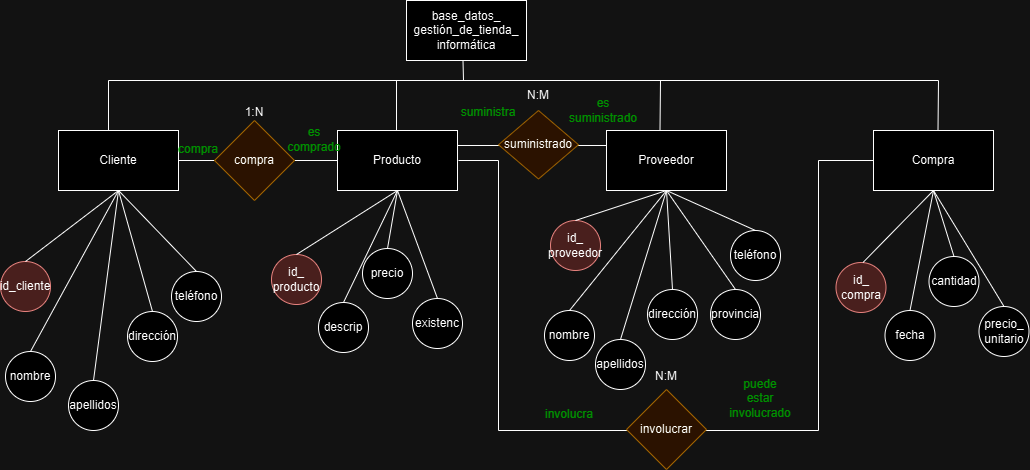

The diagram above was exported from draw.io. Its source (the exported page's mxGraphModel, read from the mxfile embedded in the PNG):
<mxGraphModel dx="1042" dy="565" grid="1" gridSize="10" guides="1" tooltips="1" connect="1" arrows="1" fold="1" page="1" pageScale="1" pageWidth="827" pageHeight="1169" math="0" shadow="0">
  <root>
    <mxCell id="0" />
    <mxCell id="1" parent="0" />
    <mxCell id="ehHXIc85ZH8T-wPpUlw9-76" value="" style="endArrow=none;html=1;rounded=0;entryX=1;entryY=0.25;entryDx=0;entryDy=0;exitX=0;exitY=0.25;exitDx=0;exitDy=0;" edge="1" parent="1" source="ehHXIc85ZH8T-wPpUlw9-11" target="ehHXIc85ZH8T-wPpUlw9-1">
      <mxGeometry width="50" height="50" relative="1" as="geometry">
        <mxPoint x="470" y="290" as="sourcePoint" />
        <mxPoint x="520" y="240" as="targetPoint" />
      </mxGeometry>
    </mxCell>
    <mxCell id="ehHXIc85ZH8T-wPpUlw9-1" value="Producto" style="rounded=0;whiteSpace=wrap;html=1;" vertex="1" parent="1">
      <mxGeometry x="339" y="140" width="120" height="60" as="geometry" />
    </mxCell>
    <mxCell id="ehHXIc85ZH8T-wPpUlw9-2" value="Cliente" style="rounded=0;whiteSpace=wrap;html=1;" vertex="1" parent="1">
      <mxGeometry x="60" y="140" width="120" height="60" as="geometry" />
    </mxCell>
    <mxCell id="ehHXIc85ZH8T-wPpUlw9-3" value="Compra" style="rounded=0;whiteSpace=wrap;html=1;" vertex="1" parent="1">
      <mxGeometry x="875" y="140" width="120" height="60" as="geometry" />
    </mxCell>
    <mxCell id="ehHXIc85ZH8T-wPpUlw9-5" value="base_datos_&lt;div&gt;gestión_de_tienda_&lt;/div&gt;&lt;div&gt;informática&lt;/div&gt;" style="rounded=0;whiteSpace=wrap;html=1;" vertex="1" parent="1">
      <mxGeometry x="408" y="10" width="120" height="60" as="geometry" />
    </mxCell>
    <mxCell id="ehHXIc85ZH8T-wPpUlw9-6" value="" style="endArrow=none;html=1;rounded=0;" edge="1" parent="1">
      <mxGeometry width="50" height="50" relative="1" as="geometry">
        <mxPoint x="940" y="90" as="sourcePoint" />
        <mxPoint x="110" y="90" as="targetPoint" />
      </mxGeometry>
    </mxCell>
    <mxCell id="ehHXIc85ZH8T-wPpUlw9-7" value="" style="endArrow=none;html=1;rounded=0;" edge="1" parent="1">
      <mxGeometry width="50" height="50" relative="1" as="geometry">
        <mxPoint x="110" y="140" as="sourcePoint" />
        <mxPoint x="110" y="90" as="targetPoint" />
      </mxGeometry>
    </mxCell>
    <mxCell id="ehHXIc85ZH8T-wPpUlw9-8" value="" style="endArrow=none;html=1;rounded=0;" edge="1" parent="1">
      <mxGeometry width="50" height="50" relative="1" as="geometry">
        <mxPoint x="398" y="140" as="sourcePoint" />
        <mxPoint x="398" y="90" as="targetPoint" />
      </mxGeometry>
    </mxCell>
    <mxCell id="ehHXIc85ZH8T-wPpUlw9-9" value="" style="endArrow=none;html=1;rounded=0;" edge="1" parent="1">
      <mxGeometry width="50" height="50" relative="1" as="geometry">
        <mxPoint x="939.5" y="140" as="sourcePoint" />
        <mxPoint x="940" y="90" as="targetPoint" />
      </mxGeometry>
    </mxCell>
    <mxCell id="ehHXIc85ZH8T-wPpUlw9-10" value="" style="endArrow=none;html=1;rounded=0;" edge="1" parent="1">
      <mxGeometry width="50" height="50" relative="1" as="geometry">
        <mxPoint x="465" y="90" as="sourcePoint" />
        <mxPoint x="464.5" y="70" as="targetPoint" />
      </mxGeometry>
    </mxCell>
    <mxCell id="ehHXIc85ZH8T-wPpUlw9-11" value="Proveedor" style="rounded=0;whiteSpace=wrap;html=1;" vertex="1" parent="1">
      <mxGeometry x="608" y="140" width="120" height="60" as="geometry" />
    </mxCell>
    <mxCell id="ehHXIc85ZH8T-wPpUlw9-12" value="" style="endArrow=none;html=1;rounded=0;" edge="1" parent="1">
      <mxGeometry width="50" height="50" relative="1" as="geometry">
        <mxPoint x="661.5" y="140" as="sourcePoint" />
        <mxPoint x="662" y="90" as="targetPoint" />
      </mxGeometry>
    </mxCell>
    <mxCell id="ehHXIc85ZH8T-wPpUlw9-15" value="id_cliente" style="ellipse;whiteSpace=wrap;html=1;aspect=fixed;fillColor=#f8cecc;strokeColor=#b85450;" vertex="1" parent="1">
      <mxGeometry x="2" y="271" width="50" height="50" as="geometry" />
    </mxCell>
    <mxCell id="ehHXIc85ZH8T-wPpUlw9-16" value="dirección" style="ellipse;whiteSpace=wrap;html=1;aspect=fixed;" vertex="1" parent="1">
      <mxGeometry x="129" y="321" width="50" height="50" as="geometry" />
    </mxCell>
    <mxCell id="ehHXIc85ZH8T-wPpUlw9-17" value="nombre" style="ellipse;whiteSpace=wrap;html=1;aspect=fixed;" vertex="1" parent="1">
      <mxGeometry x="7" y="361" width="50" height="50" as="geometry" />
    </mxCell>
    <mxCell id="ehHXIc85ZH8T-wPpUlw9-18" value="teléfono" style="ellipse;whiteSpace=wrap;html=1;aspect=fixed;" vertex="1" parent="1">
      <mxGeometry x="173" y="281" width="50" height="50" as="geometry" />
    </mxCell>
    <mxCell id="ehHXIc85ZH8T-wPpUlw9-20" value="" style="endArrow=none;html=1;rounded=0;entryX=0.5;entryY=1;entryDx=0;entryDy=0;exitX=0.5;exitY=0;exitDx=0;exitDy=0;" edge="1" parent="1" source="ehHXIc85ZH8T-wPpUlw9-18" target="ehHXIc85ZH8T-wPpUlw9-2">
      <mxGeometry width="50" height="50" relative="1" as="geometry">
        <mxPoint x="410" y="280" as="sourcePoint" />
        <mxPoint x="460" y="230" as="targetPoint" />
      </mxGeometry>
    </mxCell>
    <mxCell id="ehHXIc85ZH8T-wPpUlw9-21" value="" style="endArrow=none;html=1;rounded=0;entryX=0.5;entryY=1;entryDx=0;entryDy=0;exitX=0.5;exitY=0;exitDx=0;exitDy=0;" edge="1" parent="1" source="ehHXIc85ZH8T-wPpUlw9-16" target="ehHXIc85ZH8T-wPpUlw9-2">
      <mxGeometry width="50" height="50" relative="1" as="geometry">
        <mxPoint x="410" y="280" as="sourcePoint" />
        <mxPoint x="460" y="230" as="targetPoint" />
      </mxGeometry>
    </mxCell>
    <mxCell id="ehHXIc85ZH8T-wPpUlw9-22" value="" style="endArrow=none;html=1;rounded=0;exitX=0.5;exitY=1;exitDx=0;exitDy=0;entryX=0.5;entryY=0;entryDx=0;entryDy=0;" edge="1" parent="1" source="ehHXIc85ZH8T-wPpUlw9-2" target="ehHXIc85ZH8T-wPpUlw9-15">
      <mxGeometry width="50" height="50" relative="1" as="geometry">
        <mxPoint x="410" y="280" as="sourcePoint" />
        <mxPoint x="460" y="230" as="targetPoint" />
      </mxGeometry>
    </mxCell>
    <mxCell id="ehHXIc85ZH8T-wPpUlw9-23" value="" style="endArrow=none;html=1;rounded=0;entryX=0.5;entryY=1;entryDx=0;entryDy=0;exitX=0.5;exitY=0;exitDx=0;exitDy=0;" edge="1" parent="1" source="ehHXIc85ZH8T-wPpUlw9-17" target="ehHXIc85ZH8T-wPpUlw9-2">
      <mxGeometry width="50" height="50" relative="1" as="geometry">
        <mxPoint x="410" y="280" as="sourcePoint" />
        <mxPoint x="460" y="230" as="targetPoint" />
      </mxGeometry>
    </mxCell>
    <mxCell id="ehHXIc85ZH8T-wPpUlw9-24" value="" style="endArrow=none;html=1;rounded=0;exitX=0.5;exitY=0;exitDx=0;exitDy=0;" edge="1" parent="1" source="ehHXIc85ZH8T-wPpUlw9-25">
      <mxGeometry width="50" height="50" relative="1" as="geometry">
        <mxPoint x="100" y="390" as="sourcePoint" />
        <mxPoint x="120" y="200" as="targetPoint" />
      </mxGeometry>
    </mxCell>
    <mxCell id="ehHXIc85ZH8T-wPpUlw9-25" value="apellidos" style="ellipse;whiteSpace=wrap;html=1;aspect=fixed;" vertex="1" parent="1">
      <mxGeometry x="70" y="390" width="50" height="50" as="geometry" />
    </mxCell>
    <mxCell id="ehHXIc85ZH8T-wPpUlw9-26" value="id_&lt;div&gt;producto&lt;/div&gt;" style="ellipse;whiteSpace=wrap;html=1;aspect=fixed;fillColor=#f8cecc;strokeColor=#b85450;" vertex="1" parent="1">
      <mxGeometry x="273" y="264" width="50" height="50" as="geometry" />
    </mxCell>
    <mxCell id="ehHXIc85ZH8T-wPpUlw9-27" value="descrip" style="ellipse;whiteSpace=wrap;html=1;aspect=fixed;" vertex="1" parent="1">
      <mxGeometry x="320" y="312" width="50" height="50" as="geometry" />
    </mxCell>
    <mxCell id="ehHXIc85ZH8T-wPpUlw9-28" value="precio" style="ellipse;whiteSpace=wrap;html=1;aspect=fixed;" vertex="1" parent="1">
      <mxGeometry x="364" y="258" width="50" height="50" as="geometry" />
    </mxCell>
    <mxCell id="ehHXIc85ZH8T-wPpUlw9-29" value="existenc" style="ellipse;whiteSpace=wrap;html=1;aspect=fixed;" vertex="1" parent="1">
      <mxGeometry x="414" y="308" width="50" height="50" as="geometry" />
    </mxCell>
    <mxCell id="ehHXIc85ZH8T-wPpUlw9-30" value="" style="endArrow=none;html=1;rounded=0;entryX=0.5;entryY=1;entryDx=0;entryDy=0;exitX=0.5;exitY=0;exitDx=0;exitDy=0;" edge="1" parent="1" source="ehHXIc85ZH8T-wPpUlw9-27" target="ehHXIc85ZH8T-wPpUlw9-1">
      <mxGeometry width="50" height="50" relative="1" as="geometry">
        <mxPoint x="410" y="390" as="sourcePoint" />
        <mxPoint x="460" y="340" as="targetPoint" />
      </mxGeometry>
    </mxCell>
    <mxCell id="ehHXIc85ZH8T-wPpUlw9-32" value="" style="endArrow=none;html=1;rounded=0;exitX=0.5;exitY=0;exitDx=0;exitDy=0;entryX=0.5;entryY=1;entryDx=0;entryDy=0;" edge="1" parent="1" target="ehHXIc85ZH8T-wPpUlw9-1">
      <mxGeometry width="50" height="50" relative="1" as="geometry">
        <mxPoint x="298" y="264" as="sourcePoint" />
        <mxPoint x="350" y="220" as="targetPoint" />
      </mxGeometry>
    </mxCell>
    <mxCell id="ehHXIc85ZH8T-wPpUlw9-33" value="" style="endArrow=none;html=1;rounded=0;entryX=0.5;entryY=1;entryDx=0;entryDy=0;exitX=0.5;exitY=0;exitDx=0;exitDy=0;" edge="1" parent="1" source="ehHXIc85ZH8T-wPpUlw9-28" target="ehHXIc85ZH8T-wPpUlw9-1">
      <mxGeometry width="50" height="50" relative="1" as="geometry">
        <mxPoint x="210" y="470" as="sourcePoint" />
        <mxPoint x="290" y="410" as="targetPoint" />
      </mxGeometry>
    </mxCell>
    <mxCell id="ehHXIc85ZH8T-wPpUlw9-34" value="" style="endArrow=none;html=1;rounded=0;entryX=0.5;entryY=1;entryDx=0;entryDy=0;exitX=0.5;exitY=0;exitDx=0;exitDy=0;" edge="1" parent="1" source="ehHXIc85ZH8T-wPpUlw9-29" target="ehHXIc85ZH8T-wPpUlw9-1">
      <mxGeometry width="50" height="50" relative="1" as="geometry">
        <mxPoint x="220" y="480" as="sourcePoint" />
        <mxPoint x="300" y="420" as="targetPoint" />
      </mxGeometry>
    </mxCell>
    <mxCell id="ehHXIc85ZH8T-wPpUlw9-35" value="id_&lt;div&gt;proveedor&lt;/div&gt;" style="ellipse;whiteSpace=wrap;html=1;aspect=fixed;fillColor=#f8cecc;strokeColor=#b85450;" vertex="1" parent="1">
      <mxGeometry x="552" y="230" width="50" height="50" as="geometry" />
    </mxCell>
    <mxCell id="ehHXIc85ZH8T-wPpUlw9-36" value="dirección" style="ellipse;whiteSpace=wrap;html=1;aspect=fixed;" vertex="1" parent="1">
      <mxGeometry x="649" y="299" width="50" height="50" as="geometry" />
    </mxCell>
    <mxCell id="ehHXIc85ZH8T-wPpUlw9-37" value="nombre" style="ellipse;whiteSpace=wrap;html=1;aspect=fixed;" vertex="1" parent="1">
      <mxGeometry x="546" y="320" width="50" height="50" as="geometry" />
    </mxCell>
    <mxCell id="ehHXIc85ZH8T-wPpUlw9-38" value="teléfono" style="ellipse;whiteSpace=wrap;html=1;aspect=fixed;" vertex="1" parent="1">
      <mxGeometry x="732" y="240" width="50" height="50" as="geometry" />
    </mxCell>
    <mxCell id="ehHXIc85ZH8T-wPpUlw9-39" value="apellidos" style="ellipse;whiteSpace=wrap;html=1;aspect=fixed;" vertex="1" parent="1">
      <mxGeometry x="597" y="349" width="50" height="50" as="geometry" />
    </mxCell>
    <mxCell id="ehHXIc85ZH8T-wPpUlw9-40" value="provincia" style="ellipse;whiteSpace=wrap;html=1;aspect=fixed;" vertex="1" parent="1">
      <mxGeometry x="712" y="299" width="50" height="50" as="geometry" />
    </mxCell>
    <mxCell id="ehHXIc85ZH8T-wPpUlw9-41" value="" style="endArrow=none;html=1;rounded=0;entryX=0.5;entryY=1;entryDx=0;entryDy=0;exitX=0.5;exitY=0;exitDx=0;exitDy=0;" edge="1" parent="1" source="ehHXIc85ZH8T-wPpUlw9-35" target="ehHXIc85ZH8T-wPpUlw9-11">
      <mxGeometry width="50" height="50" relative="1" as="geometry">
        <mxPoint x="462" y="390" as="sourcePoint" />
        <mxPoint x="512" y="340" as="targetPoint" />
      </mxGeometry>
    </mxCell>
    <mxCell id="ehHXIc85ZH8T-wPpUlw9-43" value="" style="endArrow=none;html=1;rounded=0;entryX=0.5;entryY=1;entryDx=0;entryDy=0;exitX=0.5;exitY=0;exitDx=0;exitDy=0;" edge="1" parent="1" source="ehHXIc85ZH8T-wPpUlw9-39" target="ehHXIc85ZH8T-wPpUlw9-11">
      <mxGeometry width="50" height="50" relative="1" as="geometry">
        <mxPoint x="462" y="390" as="sourcePoint" />
        <mxPoint x="512" y="340" as="targetPoint" />
      </mxGeometry>
    </mxCell>
    <mxCell id="ehHXIc85ZH8T-wPpUlw9-44" value="" style="endArrow=none;html=1;rounded=0;entryX=0.5;entryY=1;entryDx=0;entryDy=0;exitX=0.5;exitY=0;exitDx=0;exitDy=0;" edge="1" parent="1" source="ehHXIc85ZH8T-wPpUlw9-37" target="ehHXIc85ZH8T-wPpUlw9-11">
      <mxGeometry width="50" height="50" relative="1" as="geometry">
        <mxPoint x="472" y="400" as="sourcePoint" />
        <mxPoint x="672" y="200" as="targetPoint" />
      </mxGeometry>
    </mxCell>
    <mxCell id="ehHXIc85ZH8T-wPpUlw9-45" value="" style="endArrow=none;html=1;rounded=0;entryX=0.5;entryY=1;entryDx=0;entryDy=0;exitX=0.5;exitY=0;exitDx=0;exitDy=0;" edge="1" parent="1" source="ehHXIc85ZH8T-wPpUlw9-36" target="ehHXIc85ZH8T-wPpUlw9-11">
      <mxGeometry width="50" height="50" relative="1" as="geometry">
        <mxPoint x="482" y="410" as="sourcePoint" />
        <mxPoint x="532" y="360" as="targetPoint" />
      </mxGeometry>
    </mxCell>
    <mxCell id="ehHXIc85ZH8T-wPpUlw9-46" value="" style="endArrow=none;html=1;rounded=0;entryX=0.5;entryY=1;entryDx=0;entryDy=0;exitX=0.5;exitY=0;exitDx=0;exitDy=0;" edge="1" parent="1" source="ehHXIc85ZH8T-wPpUlw9-40" target="ehHXIc85ZH8T-wPpUlw9-11">
      <mxGeometry width="50" height="50" relative="1" as="geometry">
        <mxPoint x="492" y="420" as="sourcePoint" />
        <mxPoint x="542" y="370" as="targetPoint" />
      </mxGeometry>
    </mxCell>
    <mxCell id="ehHXIc85ZH8T-wPpUlw9-47" value="" style="endArrow=none;html=1;rounded=0;entryX=0.5;entryY=1;entryDx=0;entryDy=0;exitX=0.5;exitY=0;exitDx=0;exitDy=0;" edge="1" parent="1" source="ehHXIc85ZH8T-wPpUlw9-38" target="ehHXIc85ZH8T-wPpUlw9-11">
      <mxGeometry width="50" height="50" relative="1" as="geometry">
        <mxPoint x="502" y="430" as="sourcePoint" />
        <mxPoint x="552" y="380" as="targetPoint" />
      </mxGeometry>
    </mxCell>
    <mxCell id="ehHXIc85ZH8T-wPpUlw9-48" value="id_&lt;div&gt;compra&lt;/div&gt;" style="ellipse;whiteSpace=wrap;html=1;aspect=fixed;fillColor=#f8cecc;strokeColor=#b85450;" vertex="1" parent="1">
      <mxGeometry x="837.5" y="272" width="50" height="50" as="geometry" />
    </mxCell>
    <mxCell id="ehHXIc85ZH8T-wPpUlw9-49" value="fecha" style="ellipse;whiteSpace=wrap;html=1;aspect=fixed;" vertex="1" parent="1">
      <mxGeometry x="886.5" y="320" width="50" height="50" as="geometry" />
    </mxCell>
    <mxCell id="ehHXIc85ZH8T-wPpUlw9-50" value="cantidad" style="ellipse;whiteSpace=wrap;html=1;aspect=fixed;" vertex="1" parent="1">
      <mxGeometry x="930.5" y="266" width="50" height="50" as="geometry" />
    </mxCell>
    <mxCell id="ehHXIc85ZH8T-wPpUlw9-51" value="precio_&lt;div&gt;unitario&lt;/div&gt;" style="ellipse;whiteSpace=wrap;html=1;aspect=fixed;" vertex="1" parent="1">
      <mxGeometry x="980.5" y="316" width="50" height="50" as="geometry" />
    </mxCell>
    <mxCell id="ehHXIc85ZH8T-wPpUlw9-52" value="" style="endArrow=none;html=1;rounded=0;entryX=0.5;entryY=1;entryDx=0;entryDy=0;exitX=0.5;exitY=0;exitDx=0;exitDy=0;" edge="1" parent="1" target="ehHXIc85ZH8T-wPpUlw9-3">
      <mxGeometry width="50" height="50" relative="1" as="geometry">
        <mxPoint x="864.5" y="272" as="sourcePoint" />
        <mxPoint x="555" y="340" as="targetPoint" />
      </mxGeometry>
    </mxCell>
    <mxCell id="ehHXIc85ZH8T-wPpUlw9-53" value="" style="endArrow=none;html=1;rounded=0;entryX=0.5;entryY=1;entryDx=0;entryDy=0;exitX=0.5;exitY=0;exitDx=0;exitDy=0;" edge="1" parent="1" source="ehHXIc85ZH8T-wPpUlw9-49" target="ehHXIc85ZH8T-wPpUlw9-3">
      <mxGeometry width="50" height="50" relative="1" as="geometry">
        <mxPoint x="875" y="282" as="sourcePoint" />
        <mxPoint x="945" y="210" as="targetPoint" />
      </mxGeometry>
    </mxCell>
    <mxCell id="ehHXIc85ZH8T-wPpUlw9-54" value="" style="endArrow=none;html=1;rounded=0;exitX=0.5;exitY=0;exitDx=0;exitDy=0;" edge="1" parent="1" source="ehHXIc85ZH8T-wPpUlw9-50">
      <mxGeometry width="50" height="50" relative="1" as="geometry">
        <mxPoint x="885" y="292" as="sourcePoint" />
        <mxPoint x="935" y="200" as="targetPoint" />
      </mxGeometry>
    </mxCell>
    <mxCell id="ehHXIc85ZH8T-wPpUlw9-56" value="" style="endArrow=none;html=1;rounded=0;entryX=0.5;entryY=1;entryDx=0;entryDy=0;exitX=0.5;exitY=0;exitDx=0;exitDy=0;" edge="1" parent="1" source="ehHXIc85ZH8T-wPpUlw9-51" target="ehHXIc85ZH8T-wPpUlw9-3">
      <mxGeometry width="50" height="50" relative="1" as="geometry">
        <mxPoint x="905" y="312" as="sourcePoint" />
        <mxPoint x="975" y="240" as="targetPoint" />
      </mxGeometry>
    </mxCell>
    <mxCell id="ehHXIc85ZH8T-wPpUlw9-58" value="" style="endArrow=none;html=1;rounded=0;entryX=1;entryY=0.5;entryDx=0;entryDy=0;exitX=0;exitY=0.5;exitDx=0;exitDy=0;" edge="1" parent="1" source="ehHXIc85ZH8T-wPpUlw9-1" target="ehHXIc85ZH8T-wPpUlw9-2">
      <mxGeometry width="50" height="50" relative="1" as="geometry">
        <mxPoint x="430" y="290" as="sourcePoint" />
        <mxPoint x="480" y="240" as="targetPoint" />
      </mxGeometry>
    </mxCell>
    <mxCell id="ehHXIc85ZH8T-wPpUlw9-57" value="compra" style="rhombus;whiteSpace=wrap;html=1;fillColor=#ffe6cc;strokeColor=#d79b00;" vertex="1" parent="1">
      <mxGeometry x="216" y="130" width="80" height="80" as="geometry" />
    </mxCell>
    <mxCell id="ehHXIc85ZH8T-wPpUlw9-59" value="1:N" style="text;html=1;align=center;verticalAlign=middle;whiteSpace=wrap;rounded=0;" vertex="1" parent="1">
      <mxGeometry x="226" y="107" width="60" height="30" as="geometry" />
    </mxCell>
    <mxCell id="ehHXIc85ZH8T-wPpUlw9-60" value="compra" style="text;html=1;align=center;verticalAlign=middle;whiteSpace=wrap;rounded=0;fontColor=#00FF00;" vertex="1" parent="1">
      <mxGeometry x="180" y="150" width="40" height="17" as="geometry" />
    </mxCell>
    <mxCell id="ehHXIc85ZH8T-wPpUlw9-61" value="es comprado" style="text;html=1;align=center;verticalAlign=middle;whiteSpace=wrap;rounded=0;fontColor=#00FF00;" vertex="1" parent="1">
      <mxGeometry x="296" y="140" width="40" height="17" as="geometry" />
    </mxCell>
    <mxCell id="ehHXIc85ZH8T-wPpUlw9-62" value="" style="endArrow=none;html=1;rounded=0;" edge="1" parent="1">
      <mxGeometry width="50" height="50" relative="1" as="geometry">
        <mxPoint x="500" y="170" as="sourcePoint" />
        <mxPoint x="460" y="170" as="targetPoint" />
      </mxGeometry>
    </mxCell>
    <mxCell id="ehHXIc85ZH8T-wPpUlw9-63" value="" style="endArrow=none;html=1;rounded=0;" edge="1" parent="1">
      <mxGeometry width="50" height="50" relative="1" as="geometry">
        <mxPoint x="500" y="440" as="sourcePoint" />
        <mxPoint x="500" y="170" as="targetPoint" />
      </mxGeometry>
    </mxCell>
    <mxCell id="ehHXIc85ZH8T-wPpUlw9-64" value="" style="endArrow=none;html=1;rounded=0;" edge="1" parent="1">
      <mxGeometry width="50" height="50" relative="1" as="geometry">
        <mxPoint x="820" y="440" as="sourcePoint" />
        <mxPoint x="500" y="440" as="targetPoint" />
      </mxGeometry>
    </mxCell>
    <mxCell id="ehHXIc85ZH8T-wPpUlw9-65" value="" style="endArrow=none;html=1;rounded=0;" edge="1" parent="1">
      <mxGeometry width="50" height="50" relative="1" as="geometry">
        <mxPoint x="820" y="170" as="sourcePoint" />
        <mxPoint x="820" y="440" as="targetPoint" />
      </mxGeometry>
    </mxCell>
    <mxCell id="ehHXIc85ZH8T-wPpUlw9-66" value="" style="endArrow=none;html=1;rounded=0;exitX=0;exitY=0.5;exitDx=0;exitDy=0;" edge="1" parent="1" source="ehHXIc85ZH8T-wPpUlw9-3">
      <mxGeometry width="50" height="50" relative="1" as="geometry">
        <mxPoint x="870" y="170" as="sourcePoint" />
        <mxPoint x="820" y="170" as="targetPoint" />
      </mxGeometry>
    </mxCell>
    <mxCell id="ehHXIc85ZH8T-wPpUlw9-67" value="involucrar" style="rhombus;whiteSpace=wrap;html=1;fillColor=#ffe6cc;strokeColor=#d79b00;" vertex="1" parent="1">
      <mxGeometry x="628" y="399" width="80" height="80" as="geometry" />
    </mxCell>
    <mxCell id="ehHXIc85ZH8T-wPpUlw9-68" value="N:M" style="text;html=1;align=center;verticalAlign=middle;whiteSpace=wrap;rounded=0;" vertex="1" parent="1">
      <mxGeometry x="638" y="371" width="60" height="30" as="geometry" />
    </mxCell>
    <mxCell id="ehHXIc85ZH8T-wPpUlw9-69" value="involucra" style="text;html=1;align=center;verticalAlign=middle;whiteSpace=wrap;rounded=0;fontColor=#00FF00;" vertex="1" parent="1">
      <mxGeometry x="551" y="415" width="40" height="17" as="geometry" />
    </mxCell>
    <mxCell id="ehHXIc85ZH8T-wPpUlw9-70" value="puede estar involucrado" style="text;html=1;align=center;verticalAlign=middle;whiteSpace=wrap;rounded=0;fontColor=#00FF00;" vertex="1" parent="1">
      <mxGeometry x="742" y="399" width="40" height="17" as="geometry" />
    </mxCell>
    <mxCell id="ehHXIc85ZH8T-wPpUlw9-77" value="suministrado" style="rhombus;whiteSpace=wrap;html=1;fillColor=#ffe6cc;strokeColor=#d79b00;" vertex="1" parent="1">
      <mxGeometry x="500" y="120" width="80" height="68.5" as="geometry" />
    </mxCell>
    <mxCell id="ehHXIc85ZH8T-wPpUlw9-78" value="es suministrado" style="text;html=1;align=center;verticalAlign=middle;whiteSpace=wrap;rounded=0;fontColor=#00FF00;" vertex="1" parent="1">
      <mxGeometry x="585" y="111" width="40" height="17" as="geometry" />
    </mxCell>
    <mxCell id="ehHXIc85ZH8T-wPpUlw9-79" style="edgeStyle=orthogonalEdgeStyle;rounded=0;orthogonalLoop=1;jettySize=auto;html=1;exitX=0.5;exitY=1;exitDx=0;exitDy=0;" edge="1" parent="1" source="ehHXIc85ZH8T-wPpUlw9-78" target="ehHXIc85ZH8T-wPpUlw9-78">
      <mxGeometry relative="1" as="geometry" />
    </mxCell>
    <mxCell id="ehHXIc85ZH8T-wPpUlw9-81" value="N:M" style="text;html=1;align=center;verticalAlign=middle;whiteSpace=wrap;rounded=0;" vertex="1" parent="1">
      <mxGeometry x="510" y="90" width="60" height="30" as="geometry" />
    </mxCell>
    <mxCell id="ehHXIc85ZH8T-wPpUlw9-82" value="suministra" style="text;html=1;align=center;verticalAlign=middle;whiteSpace=wrap;rounded=0;fontColor=#00FF00;" vertex="1" parent="1">
      <mxGeometry x="470" y="113.5" width="40" height="17" as="geometry" />
    </mxCell>
  </root>
</mxGraphModel>